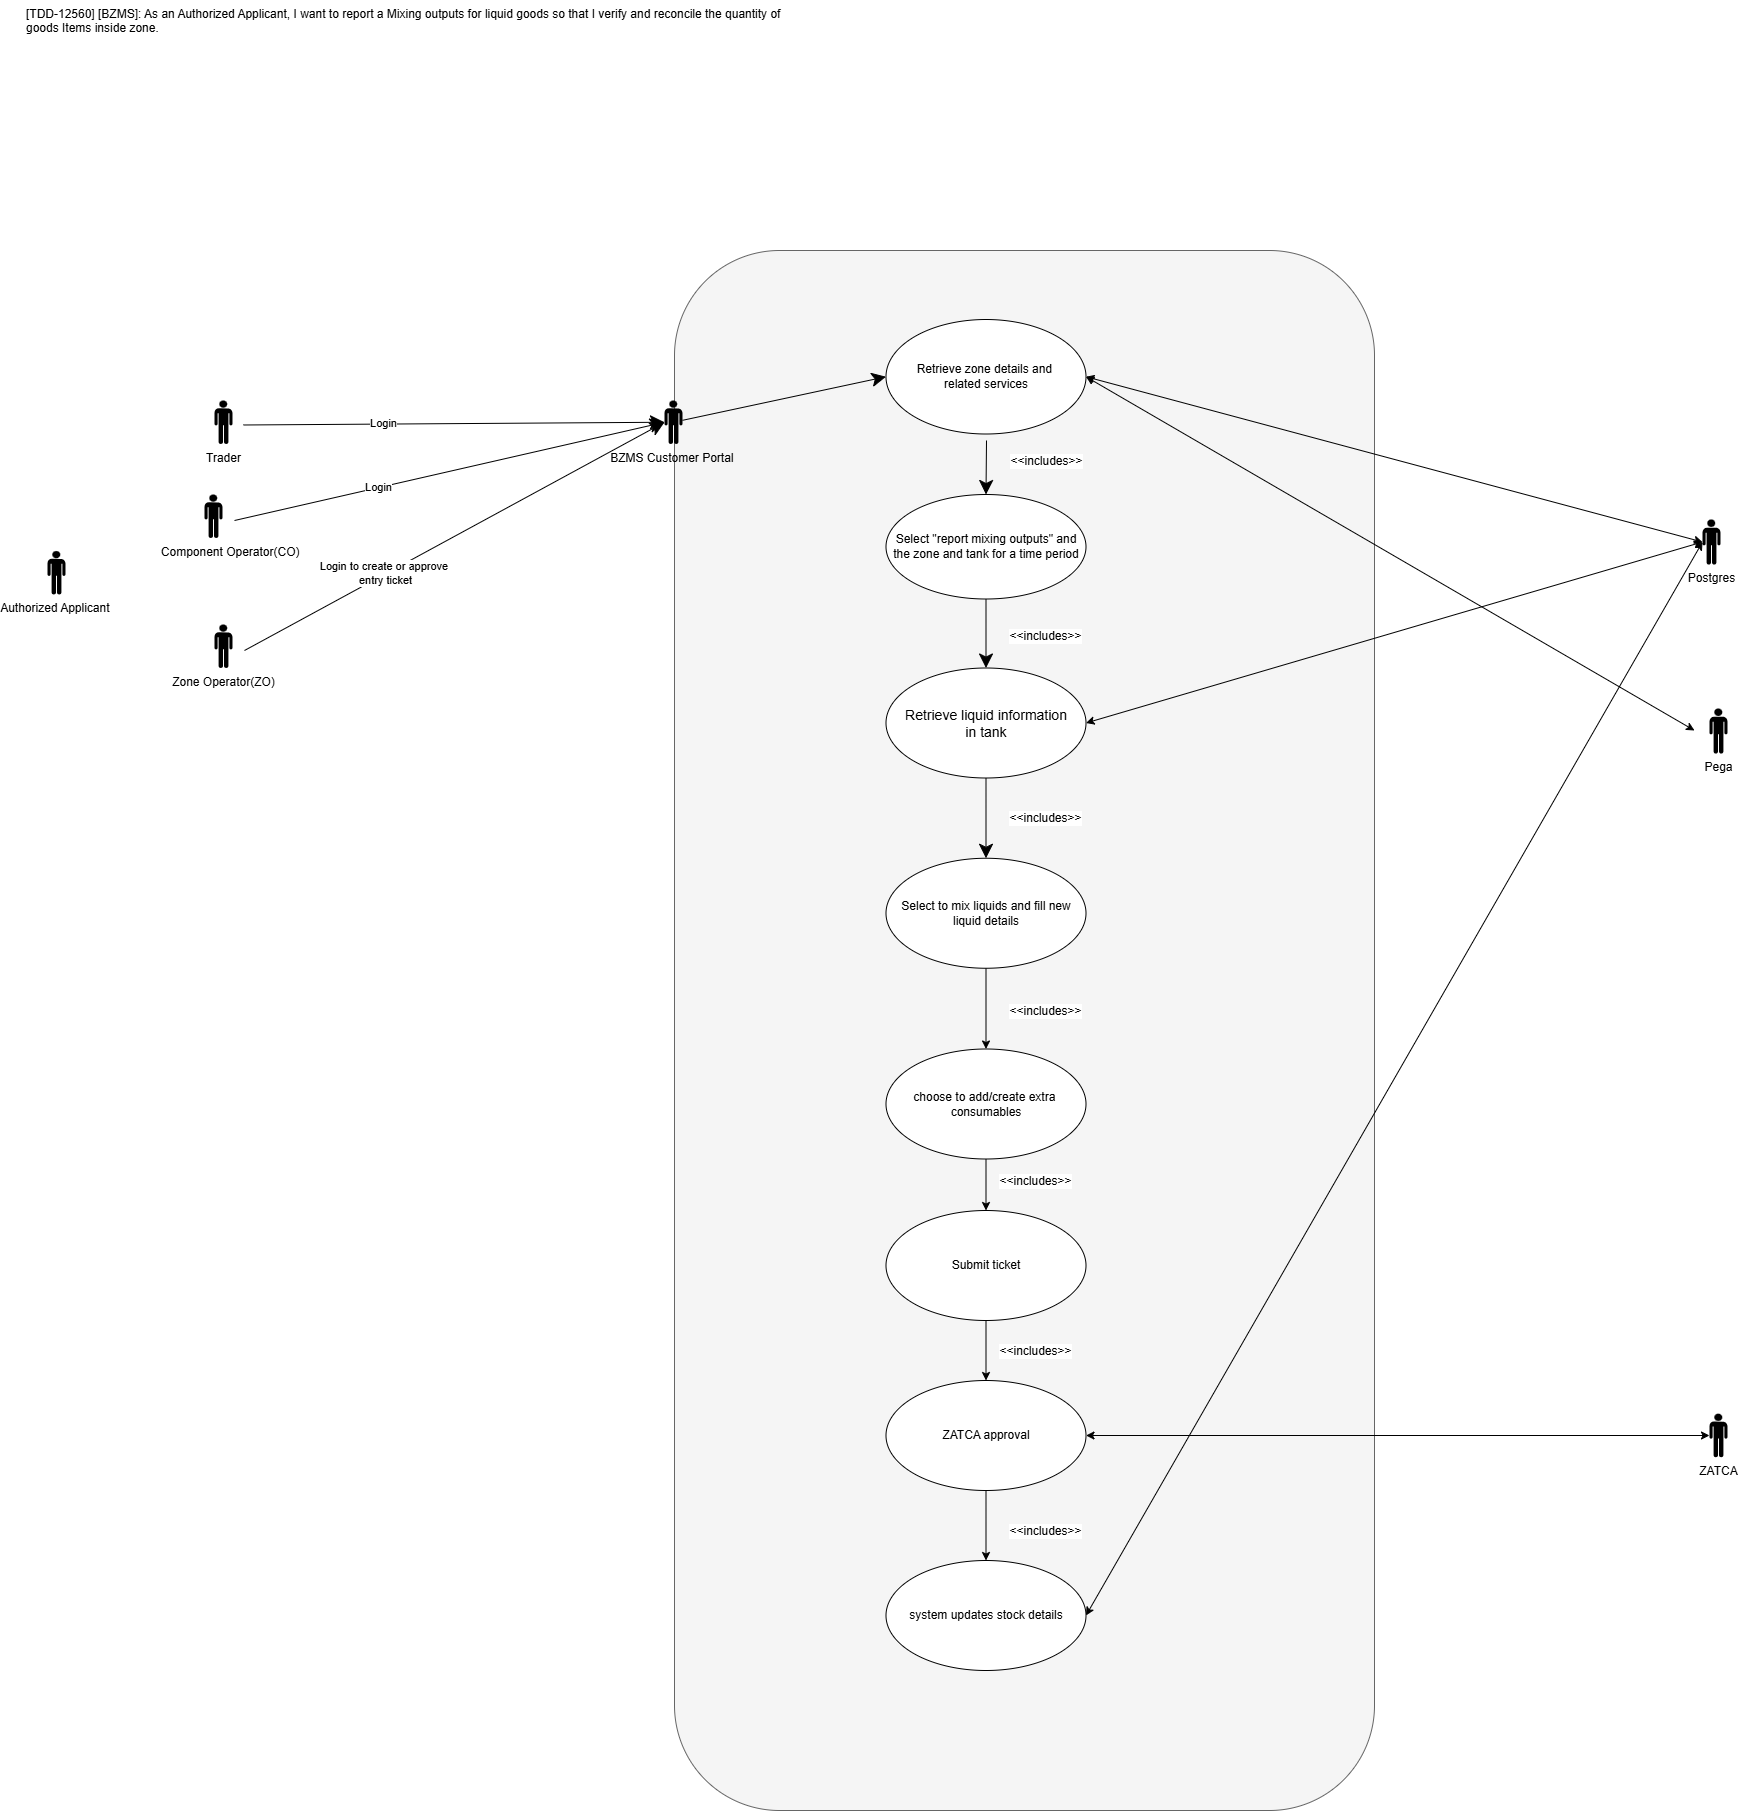

The diagram above was exported from draw.io. Its source (the exported page's mxGraphModel, read from the mxfile embedded in the PNG):
<mxGraphModel dx="1123" dy="596" grid="1" gridSize="10" guides="1" tooltips="1" connect="1" arrows="1" fold="1" page="1" pageScale="1" pageWidth="850" pageHeight="1100" math="0" shadow="0">
  <root>
    <mxCell id="0" />
    <mxCell id="1" parent="0" />
    <mxCell id="JesV3dIVuZXU2CJPehJy-1" parent="1" style="rounded=1;whiteSpace=wrap;html=1;fillColor=#f5f5f5;fontColor=#333333;strokeColor=#666666;" value="" vertex="1">
      <mxGeometry height="1560" width="700" x="1010" y="350" as="geometry" />
    </mxCell>
    <mxCell id="JesV3dIVuZXU2CJPehJy-2" parent="1" style="ellipse;whiteSpace=wrap;html=1;container=0;" value="Retrieve zone details and&amp;nbsp;&lt;div&gt;related services&lt;/div&gt;" vertex="1">
      <mxGeometry height="114.5" width="200" x="1221.5" y="419" as="geometry" />
    </mxCell>
    <mxCell id="JesV3dIVuZXU2CJPehJy-3" parent="1" style="ellipse;whiteSpace=wrap;html=1;container=0;" value="&lt;span style=&quot;font-size: 14px;&quot;&gt;Retrieve liquid information&lt;/span&gt;&lt;div&gt;&lt;span style=&quot;font-size: 14px;&quot;&gt;in tank&lt;/span&gt;&lt;/div&gt;" vertex="1">
      <mxGeometry height="110" width="200" x="1221.5" y="767.5" as="geometry" />
    </mxCell>
    <mxCell id="JesV3dIVuZXU2CJPehJy-4" parent="1" style="shape=mxgraph.signs.people.man_1;html=1;pointerEvents=1;fillColor=#000000;strokeColor=none;verticalLabelPosition=bottom;verticalAlign=top;align=center;" value="Authorized Applicant&amp;nbsp;" vertex="1">
      <mxGeometry height="43.5" width="18" x="383" y="650.5" as="geometry" />
    </mxCell>
    <mxCell id="JesV3dIVuZXU2CJPehJy-5" parent="1" style="ellipse;whiteSpace=wrap;html=1;container=0;" value="Select to mix liquids and fill new liquid details" vertex="1">
      <mxGeometry height="110" width="200" x="1221.5" y="957.75" as="geometry" />
    </mxCell>
    <mxCell id="JesV3dIVuZXU2CJPehJy-7" parent="1" style="shape=mxgraph.signs.people.man_1;html=1;pointerEvents=1;fillColor=#000000;strokeColor=none;verticalLabelPosition=bottom;verticalAlign=top;align=center;" value="Pega" vertex="1">
      <mxGeometry height="45" width="18" x="2045" y="808" as="geometry" />
    </mxCell>
    <mxCell id="JesV3dIVuZXU2CJPehJy-8" edge="1" parent="1" source="JesV3dIVuZXU2CJPehJy-31" style="endArrow=classic;endSize=12;html=1;rounded=0;fontSize=12;endFill=1;entryX=0;entryY=0.5;entryDx=0;entryDy=0;" target="JesV3dIVuZXU2CJPehJy-2" value="">
      <mxGeometry relative="1" width="160" as="geometry">
        <mxPoint x="570" y="620" as="sourcePoint" />
        <mxPoint x="1180" y="470" as="targetPoint" />
      </mxGeometry>
    </mxCell>
    <mxCell id="JesV3dIVuZXU2CJPehJy-9" edge="1" parent="1" style="endArrow=classic;endSize=12;html=1;rounded=0;fontSize=12;entryX=0.5;entryY=0;entryDx=0;entryDy=0;endFill=1;" target="JesV3dIVuZXU2CJPehJy-27" value="">
      <mxGeometry relative="1" width="160" as="geometry">
        <mxPoint x="1322" y="540" as="sourcePoint" />
        <mxPoint x="1306.3999999999996" y="601.3454999999999" as="targetPoint" />
      </mxGeometry>
    </mxCell>
    <mxCell id="JesV3dIVuZXU2CJPehJy-10" connectable="0" parent="JesV3dIVuZXU2CJPehJy-9" style="edgeLabel;html=1;align=center;verticalAlign=middle;resizable=0;points=[];" value="&lt;span style=&quot;font-size: 12px;&quot;&gt;&amp;lt;&amp;lt;includes&amp;gt;&amp;gt;&lt;/span&gt;" vertex="1">
      <mxGeometry relative="1" x="-0.275" y="2" as="geometry">
        <mxPoint x="57" as="offset" />
      </mxGeometry>
    </mxCell>
    <mxCell id="JesV3dIVuZXU2CJPehJy-11" edge="1" parent="1" source="JesV3dIVuZXU2CJPehJy-27" style="endArrow=classic;endSize=12;html=1;rounded=0;fontSize=12;endFill=1;exitX=0.5;exitY=1;exitDx=0;exitDy=0;" target="JesV3dIVuZXU2CJPehJy-3" value="">
      <mxGeometry relative="1" width="160" as="geometry">
        <mxPoint x="1322" y="724" as="sourcePoint" />
        <mxPoint x="1311" y="885" as="targetPoint" />
      </mxGeometry>
    </mxCell>
    <mxCell id="JesV3dIVuZXU2CJPehJy-12" connectable="0" parent="JesV3dIVuZXU2CJPehJy-11" style="edgeLabel;html=1;align=center;verticalAlign=middle;resizable=0;points=[];" value="&lt;span style=&quot;font-size: 12px;&quot;&gt;&amp;lt;&amp;lt;includes&amp;gt;&amp;gt;&lt;/span&gt;" vertex="1">
      <mxGeometry relative="1" x="-0.275" y="2" as="geometry">
        <mxPoint x="57" y="11" as="offset" />
      </mxGeometry>
    </mxCell>
    <mxCell id="JesV3dIVuZXU2CJPehJy-13" edge="1" parent="1" source="JesV3dIVuZXU2CJPehJy-3" style="endArrow=classic;endSize=12;html=1;rounded=0;fontSize=12;exitX=0.5;exitY=1;exitDx=0;exitDy=0;endFill=1;entryX=0.5;entryY=0;entryDx=0;entryDy=0;" target="JesV3dIVuZXU2CJPehJy-5" value="">
      <mxGeometry relative="1" width="160" as="geometry">
        <mxPoint x="1315.9" y="992" as="sourcePoint" />
        <mxPoint x="1316" y="1070" as="targetPoint" />
      </mxGeometry>
    </mxCell>
    <mxCell id="JesV3dIVuZXU2CJPehJy-14" connectable="0" parent="JesV3dIVuZXU2CJPehJy-13" style="edgeLabel;html=1;align=center;verticalAlign=middle;resizable=0;points=[];" value="&lt;span style=&quot;font-size: 12px;&quot;&gt;&amp;lt;&amp;lt;includes&amp;gt;&amp;gt;&lt;/span&gt;" vertex="1">
      <mxGeometry relative="1" x="-0.275" y="2" as="geometry">
        <mxPoint x="57" y="11" as="offset" />
      </mxGeometry>
    </mxCell>
    <mxCell id="JesV3dIVuZXU2CJPehJy-15" connectable="0" parent="JesV3dIVuZXU2CJPehJy-13" style="edgeLabel;html=1;align=center;verticalAlign=middle;resizable=0;points=[];" value="&lt;span style=&quot;font-size: 12px;&quot;&gt;&amp;lt;&amp;lt;includes&amp;gt;&amp;gt;&lt;/span&gt;" vertex="1">
      <mxGeometry relative="1" x="-0.275" y="2" as="geometry">
        <mxPoint x="57" y="204" as="offset" />
      </mxGeometry>
    </mxCell>
    <mxCell id="JesV3dIVuZXU2CJPehJy-16" connectable="0" parent="JesV3dIVuZXU2CJPehJy-13" style="edgeLabel;html=1;align=center;verticalAlign=middle;resizable=0;points=[];" value="&lt;span style=&quot;font-size: 12px;&quot;&gt;&amp;lt;&amp;lt;includes&amp;gt;&amp;gt;&lt;/span&gt;" vertex="1">
      <mxGeometry relative="1" x="-0.275" y="2" as="geometry">
        <mxPoint x="47" y="374" as="offset" />
      </mxGeometry>
    </mxCell>
    <mxCell id="JesV3dIVuZXU2CJPehJy-17" connectable="0" parent="JesV3dIVuZXU2CJPehJy-13" style="edgeLabel;html=1;align=center;verticalAlign=middle;resizable=0;points=[];" value="&lt;span style=&quot;font-size: 12px;&quot;&gt;&amp;lt;&amp;lt;includes&amp;gt;&amp;gt;&lt;/span&gt;" vertex="1">
      <mxGeometry relative="1" x="-0.275" y="2" as="geometry">
        <mxPoint x="47" y="544" as="offset" />
      </mxGeometry>
    </mxCell>
    <mxCell id="JesV3dIVuZXU2CJPehJy-18" connectable="0" parent="JesV3dIVuZXU2CJPehJy-13" style="edgeLabel;html=1;align=center;verticalAlign=middle;resizable=0;points=[];" value="&lt;span style=&quot;font-size: 12px;&quot;&gt;&amp;lt;&amp;lt;includes&amp;gt;&amp;gt;&lt;/span&gt;" vertex="1">
      <mxGeometry relative="1" x="-0.275" y="2" as="geometry">
        <mxPoint x="57" y="724" as="offset" />
      </mxGeometry>
    </mxCell>
    <mxCell id="JesV3dIVuZXU2CJPehJy-19" parent="1" style="text;whiteSpace=wrap;" value="[TDD-12560] [BZMS]: As an Authorized Applicant, I want to report a Mixing outputs for liquid goods so that I verify and reconcile the quantity of goods Items inside zone." vertex="1">
      <mxGeometry height="40" width="790" x="360" y="100" as="geometry" />
    </mxCell>
    <mxCell id="JesV3dIVuZXU2CJPehJy-20" parent="1" style="shape=mxgraph.signs.people.man_1;html=1;pointerEvents=1;fillColor=#000000;strokeColor=none;verticalLabelPosition=bottom;verticalAlign=top;align=center;" value="Zone Operator(ZO)" vertex="1">
      <mxGeometry height="43.5" width="18" x="550" y="724" as="geometry" />
    </mxCell>
    <mxCell id="JesV3dIVuZXU2CJPehJy-21" parent="1" style="shape=mxgraph.signs.people.man_1;html=1;pointerEvents=1;fillColor=#000000;strokeColor=none;verticalLabelPosition=bottom;verticalAlign=top;align=center;" value="&amp;nbsp; &amp;nbsp; &amp;nbsp; &amp;nbsp; &amp;nbsp; Component Operator(CO)" vertex="1">
      <mxGeometry height="43.5" width="18" x="540" y="594" as="geometry" />
    </mxCell>
    <mxCell id="JesV3dIVuZXU2CJPehJy-22" edge="1" parent="1" style="endArrow=classic;endSize=12;html=1;rounded=0;fontSize=12;endFill=1;entryX=0;entryY=0.5;entryDx=0;entryDy=0;entryPerimeter=0;" target="JesV3dIVuZXU2CJPehJy-31" value="">
      <mxGeometry relative="1" width="160" as="geometry">
        <mxPoint x="580" y="750" as="sourcePoint" />
        <mxPoint x="936" y="520" as="targetPoint" />
      </mxGeometry>
    </mxCell>
    <mxCell id="JesV3dIVuZXU2CJPehJy-23" connectable="0" parent="JesV3dIVuZXU2CJPehJy-22" style="edgeLabel;html=1;align=center;verticalAlign=middle;resizable=0;points=[];" value="Login to create or approve&amp;nbsp;&lt;div&gt;entry ticket&lt;/div&gt;" vertex="1">
      <mxGeometry relative="1" x="-0.3237" y="1" as="geometry">
        <mxPoint x="-1" as="offset" />
      </mxGeometry>
    </mxCell>
    <mxCell id="JesV3dIVuZXU2CJPehJy-24" edge="1" parent="1" source="JesV3dIVuZXU2CJPehJy-2" style="endArrow=classic;startArrow=classic;html=1;rounded=0;exitX=1;exitY=0.5;exitDx=0;exitDy=0;" value="">
      <mxGeometry height="50" relative="1" width="50" as="geometry">
        <mxPoint x="1406" y="849.5" as="sourcePoint" />
        <mxPoint x="2030" y="830" as="targetPoint" />
      </mxGeometry>
    </mxCell>
    <mxCell id="JesV3dIVuZXU2CJPehJy-25" parent="1" style="ellipse;whiteSpace=wrap;html=1;container=0;" value="choose to add/create extra&amp;nbsp;&lt;div&gt;consumables&lt;/div&gt;" vertex="1">
      <mxGeometry height="110" width="200" x="1221.5" y="1148.5" as="geometry" />
    </mxCell>
    <mxCell id="JesV3dIVuZXU2CJPehJy-27" parent="1" style="ellipse;whiteSpace=wrap;html=1;container=0;" value="Select &quot;report mixing outputs&quot; and the zone and tank for a time period" vertex="1">
      <mxGeometry height="104.5" width="200" x="1221.5" y="594" as="geometry" />
    </mxCell>
    <mxCell id="JesV3dIVuZXU2CJPehJy-28" parent="1" style="shape=mxgraph.signs.people.man_1;html=1;pointerEvents=1;fillColor=#000000;strokeColor=none;verticalLabelPosition=bottom;verticalAlign=top;align=center;" value="Postgres" vertex="1">
      <mxGeometry height="45" width="18" x="2038" y="619" as="geometry" />
    </mxCell>
    <mxCell id="JesV3dIVuZXU2CJPehJy-29" edge="1" parent="1" style="endArrow=classic;endSize=12;html=1;rounded=0;fontSize=12;endFill=1;entryX=0;entryY=0.5;entryDx=0;entryDy=0;" target="JesV3dIVuZXU2CJPehJy-31" value="">
      <mxGeometry relative="1" width="160" as="geometry">
        <mxPoint x="570" y="620" as="sourcePoint" />
        <mxPoint x="1206" y="476" as="targetPoint" />
      </mxGeometry>
    </mxCell>
    <mxCell id="JesV3dIVuZXU2CJPehJy-30" connectable="0" parent="JesV3dIVuZXU2CJPehJy-29" style="edgeLabel;html=1;align=center;verticalAlign=middle;resizable=0;points=[];" value="Login" vertex="1">
      <mxGeometry relative="1" x="-0.3423" y="1" as="geometry">
        <mxPoint x="1" as="offset" />
      </mxGeometry>
    </mxCell>
    <mxCell id="JesV3dIVuZXU2CJPehJy-31" parent="1" style="shape=mxgraph.signs.people.man_1;html=1;pointerEvents=1;fillColor=#000000;strokeColor=none;verticalLabelPosition=bottom;verticalAlign=top;align=center;" value="BZMS Customer Portal&amp;nbsp;" vertex="1">
      <mxGeometry height="43.5" width="18" x="1000" y="500" as="geometry" />
    </mxCell>
    <mxCell id="JesV3dIVuZXU2CJPehJy-32" parent="1" style="ellipse;whiteSpace=wrap;html=1;container=0;" value="Submit ticket" vertex="1">
      <mxGeometry height="110" width="200" x="1221.5" y="1310" as="geometry" />
    </mxCell>
    <mxCell id="JesV3dIVuZXU2CJPehJy-33" edge="1" parent="1" source="JesV3dIVuZXU2CJPehJy-2" style="endArrow=classic;startArrow=classic;html=1;rounded=0;exitX=1;exitY=0.5;exitDx=0;exitDy=0;entryX=0;entryY=0.5;entryDx=0;entryDy=0;entryPerimeter=0;" target="JesV3dIVuZXU2CJPehJy-28" value="">
      <mxGeometry height="50" relative="1" width="50" as="geometry">
        <mxPoint x="1421.5" y="590.75" as="sourcePoint" />
        <mxPoint x="2045.5" y="753.75" as="targetPoint" />
      </mxGeometry>
    </mxCell>
    <mxCell id="JesV3dIVuZXU2CJPehJy-34" edge="1" parent="1" source="JesV3dIVuZXU2CJPehJy-25" style="endArrow=classic;html=1;rounded=0;exitX=0.5;exitY=1;exitDx=0;exitDy=0;entryX=0.5;entryY=0;entryDx=0;entryDy=0;" target="JesV3dIVuZXU2CJPehJy-32" value="">
      <mxGeometry height="50" relative="1" width="50" as="geometry">
        <mxPoint x="1410" y="1290" as="sourcePoint" />
        <mxPoint x="1460" y="1240" as="targetPoint" />
      </mxGeometry>
    </mxCell>
    <mxCell id="JesV3dIVuZXU2CJPehJy-37" parent="1" style="shape=mxgraph.signs.people.man_1;html=1;pointerEvents=1;fillColor=#000000;strokeColor=none;verticalLabelPosition=bottom;verticalAlign=top;align=center;" value="Trader" vertex="1">
      <mxGeometry height="43.5" width="18" x="550" y="500" as="geometry" />
    </mxCell>
    <mxCell id="JesV3dIVuZXU2CJPehJy-40" edge="1" parent="1" source="JesV3dIVuZXU2CJPehJy-37" style="endArrow=classic;endSize=12;html=1;rounded=0;fontSize=12;endFill=1;entryX=0;entryY=0.5;entryDx=0;entryDy=0;entryPerimeter=0;exitX=1.606;exitY=0.563;exitDx=0;exitDy=0;exitPerimeter=0;" target="JesV3dIVuZXU2CJPehJy-31" value="">
      <mxGeometry relative="1" width="160" as="geometry">
        <mxPoint x="540" y="478" as="sourcePoint" />
        <mxPoint x="970" y="380" as="targetPoint" />
      </mxGeometry>
    </mxCell>
    <mxCell id="JesV3dIVuZXU2CJPehJy-41" connectable="0" parent="JesV3dIVuZXU2CJPehJy-40" style="edgeLabel;html=1;align=center;verticalAlign=middle;resizable=0;points=[];" value="Login" vertex="1">
      <mxGeometry relative="1" x="-0.3423" y="1" as="geometry">
        <mxPoint x="1" as="offset" />
      </mxGeometry>
    </mxCell>
    <mxCell id="JesV3dIVuZXU2CJPehJy-42" parent="1" style="ellipse;whiteSpace=wrap;html=1;container=0;" value="ZATCA approval" vertex="1">
      <mxGeometry height="110" width="200" x="1221.5" y="1480" as="geometry" />
    </mxCell>
    <mxCell id="JesV3dIVuZXU2CJPehJy-43" edge="1" parent="1" source="JesV3dIVuZXU2CJPehJy-32" style="endArrow=classic;html=1;rounded=0;entryX=0.5;entryY=0;entryDx=0;entryDy=0;exitX=0.5;exitY=1;exitDx=0;exitDy=0;" target="JesV3dIVuZXU2CJPehJy-42" value="">
      <mxGeometry height="50" relative="1" width="50" as="geometry">
        <mxPoint x="1321.5" y="1590" as="sourcePoint" />
        <mxPoint x="1250" y="1590" as="targetPoint" />
      </mxGeometry>
    </mxCell>
    <mxCell id="JesV3dIVuZXU2CJPehJy-45" edge="1" parent="1" source="JesV3dIVuZXU2CJPehJy-42" style="endArrow=classic;startArrow=classic;html=1;rounded=0;exitX=1;exitY=0.5;exitDx=0;exitDy=0;entryX=0;entryY=0.5;entryDx=0;entryDy=0;entryPerimeter=0;" target="JesV3dIVuZXU2CJPehJy-46" value="">
      <mxGeometry height="50" relative="1" width="50" as="geometry">
        <mxPoint x="1421.5" y="1684.29" as="sourcePoint" />
        <mxPoint x="2045" y="1685" as="targetPoint" />
      </mxGeometry>
    </mxCell>
    <mxCell id="JesV3dIVuZXU2CJPehJy-46" parent="1" style="shape=mxgraph.signs.people.man_1;html=1;pointerEvents=1;fillColor=#000000;strokeColor=none;verticalLabelPosition=bottom;verticalAlign=top;align=center;" value="ZATCA" vertex="1">
      <mxGeometry height="43.5" width="18" x="2045" y="1513.25" as="geometry" />
    </mxCell>
    <mxCell id="JesV3dIVuZXU2CJPehJy-47" parent="1" style="ellipse;whiteSpace=wrap;html=1;container=0;" value="system updates stock details" vertex="1">
      <mxGeometry height="110" width="200" x="1221.5" y="1660" as="geometry" />
    </mxCell>
    <mxCell id="JesV3dIVuZXU2CJPehJy-48" edge="1" parent="1" source="JesV3dIVuZXU2CJPehJy-42" style="endArrow=classic;html=1;rounded=0;entryX=0.5;entryY=0;entryDx=0;entryDy=0;exitX=0.5;exitY=1;exitDx=0;exitDy=0;" target="JesV3dIVuZXU2CJPehJy-47" value="">
      <mxGeometry height="50" relative="1" width="50" as="geometry">
        <mxPoint x="1200" y="1810" as="sourcePoint" />
        <mxPoint x="1250" y="1760" as="targetPoint" />
      </mxGeometry>
    </mxCell>
    <mxCell id="JesV3dIVuZXU2CJPehJy-50" edge="1" parent="1" source="JesV3dIVuZXU2CJPehJy-5" style="endArrow=classic;html=1;rounded=0;entryX=0.5;entryY=0;entryDx=0;entryDy=0;exitX=0.5;exitY=1;exitDx=0;exitDy=0;" target="JesV3dIVuZXU2CJPehJy-25" value="">
      <mxGeometry height="50" relative="1" width="50" as="geometry">
        <mxPoint x="1380" y="1130" as="sourcePoint" />
        <mxPoint x="1430" y="1080" as="targetPoint" />
      </mxGeometry>
    </mxCell>
    <mxCell id="JesV3dIVuZXU2CJPehJy-51" edge="1" parent="1" source="JesV3dIVuZXU2CJPehJy-47" style="endArrow=classic;startArrow=classic;html=1;rounded=0;exitX=1;exitY=0.5;exitDx=0;exitDy=0;entryX=0;entryY=0.5;entryDx=0;entryDy=0;entryPerimeter=0;" target="JesV3dIVuZXU2CJPehJy-28" value="">
      <mxGeometry height="50" relative="1" width="50" as="geometry">
        <mxPoint x="1550" y="1650" as="sourcePoint" />
        <mxPoint x="1600" y="1600" as="targetPoint" />
      </mxGeometry>
    </mxCell>
    <mxCell id="JesV3dIVuZXU2CJPehJy-52" edge="1" parent="1" source="JesV3dIVuZXU2CJPehJy-3" style="endArrow=classic;startArrow=classic;html=1;rounded=0;exitX=1;exitY=0.5;exitDx=0;exitDy=0;entryX=0;entryY=0.5;entryDx=0;entryDy=0;entryPerimeter=0;" target="JesV3dIVuZXU2CJPehJy-28" value="">
      <mxGeometry height="50" relative="1" width="50" as="geometry">
        <mxPoint x="1580" y="800" as="sourcePoint" />
        <mxPoint x="1630" y="750" as="targetPoint" />
      </mxGeometry>
    </mxCell>
  </root>
</mxGraphModel>